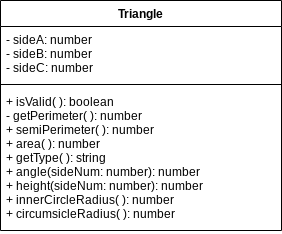

The diagram above was exported from draw.io. Its source (the exported page's mxGraphModel, read from the mxfile embedded in the PNG):
<mxGraphModel dx="1074" dy="709" grid="1" gridSize="10" guides="1" tooltips="1" connect="1" arrows="1" fold="1" page="1" pageScale="1" pageWidth="827" pageHeight="1169" math="0" shadow="0">
  <root>
    <mxCell id="0" />
    <mxCell id="1" parent="0" />
    <mxCell id="2" value="Triangle" style="swimlane;fontStyle=1;align=center;verticalAlign=top;childLayout=stackLayout;horizontal=1;startSize=26;horizontalStack=0;resizeParent=1;resizeParentMax=0;resizeLast=0;collapsible=1;marginBottom=0;" parent="1" vertex="1">
      <mxGeometry x="279" y="110" width="281" height="230" as="geometry" />
    </mxCell>
    <mxCell id="3" value="- sideA: number&#10;- sideB: number&#10;- sideC: number" style="text;strokeColor=none;fillColor=none;align=left;verticalAlign=top;spacingLeft=4;spacingRight=4;overflow=hidden;rotatable=0;points=[[0,0.5],[1,0.5]];portConstraint=eastwest;" parent="2" vertex="1">
      <mxGeometry y="26" width="281" height="54" as="geometry" />
    </mxCell>
    <mxCell id="4" value="" style="line;strokeWidth=1;fillColor=none;align=left;verticalAlign=middle;spacingTop=-1;spacingLeft=3;spacingRight=3;rotatable=0;labelPosition=right;points=[];portConstraint=eastwest;" parent="2" vertex="1">
      <mxGeometry y="80" width="281" height="8" as="geometry" />
    </mxCell>
    <mxCell id="5" value="+ isValid( ): boolean&#10;- getPerimeter( ): number&#10;+ semiPerimeter( ): number&#10;+ area( ): number&#10;+ getType( ): string&#10;+ angle(sideNum: number): number&#10;+ height(sideNum: number): number&#10;+ innerCircleRadius( ): number&#10;+ circumsicleRadius( ): number" style="text;strokeColor=none;fillColor=none;align=left;verticalAlign=top;spacingLeft=4;spacingRight=4;overflow=hidden;rotatable=0;points=[[0,0.5],[1,0.5]];portConstraint=eastwest;" parent="2" vertex="1">
      <mxGeometry y="88" width="281" height="142" as="geometry" />
    </mxCell>
  </root>
</mxGraphModel>